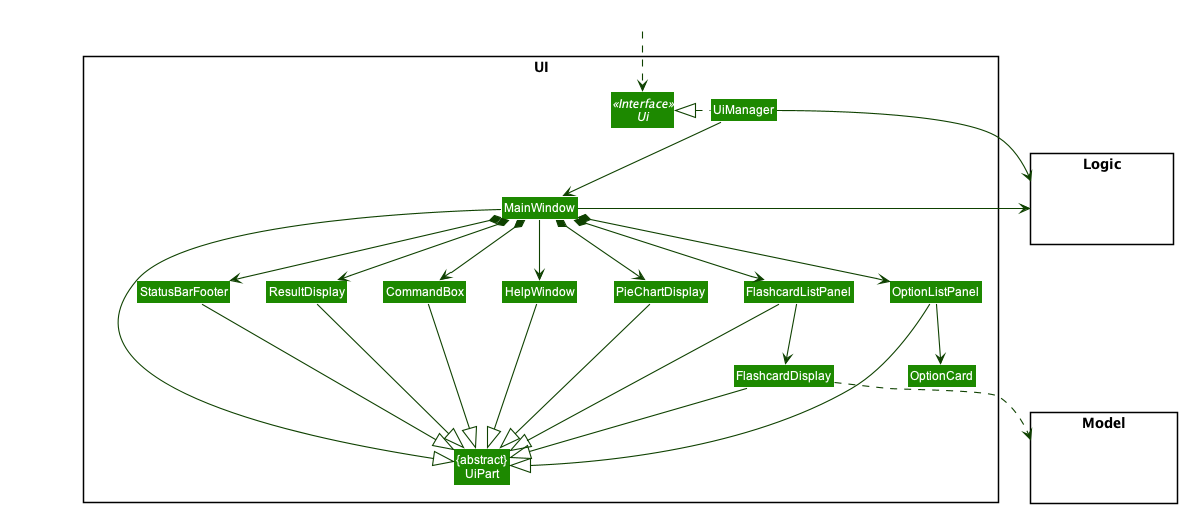

The diagram above was rendered by PlantUML. Its source (embedded in the PNG):
@startuml
!include style.puml
skinparam arrowThickness 1.1
skinparam arrowColor UI_COLOR_T4
skinparam classBackgroundColor UI_COLOR

package UI <<Rectangle>>{
Interface Ui <<Interface>>
Class "{abstract}\nUiPart" as UiPart
Class UiManager
Class MainWindow
Class HelpWindow
Class ResultDisplay
Class FlashcardListPanel
Class FlashcardDisplay
Class StatusBarFooter
Class CommandBox
Class OptionListPanel
Class OptionCard
Class PieChartDisplay
}

package Model <<Rectangle>> {
Class HiddenModel #FFFFFF
}

package Logic <<Rectangle>> {
Class HiddenLogic #FFFFFF
}

Class HiddenOutside #FFFFFF
HiddenOutside ..> Ui

UiManager .left.|> Ui
UiManager -down-> MainWindow
MainWindow --> HelpWindow
MainWindow *-down-> CommandBox
MainWindow *-down-> ResultDisplay
MainWindow *-down-> FlashcardListPanel
MainWindow *-down-> StatusBarFooter
MainWindow *-down-> OptionListPanel
MainWindow *-down-> PieChartDisplay

FlashcardListPanel -down-> FlashcardDisplay
OptionListPanel -down-> OptionCard

MainWindow -left-|> UiPart

ResultDisplay --|> UiPart
CommandBox --|> UiPart
FlashcardListPanel --|> UiPart
FlashcardDisplay --|> UiPart
StatusBarFooter --|> UiPart
HelpWindow -down-|> UiPart
OptionListPanel --|> UiPart
PieChartDisplay --|> UiPart

FlashcardDisplay ..> Model
UiManager -right-> Logic
MainWindow -left-> Logic


OptionListPanel -[hidden]left- FlashcardListPanel
FlashcardListPanel -[hidden]left- PieChartDisplay
PieChartDisplay -[hidden]left- HelpWindow
HelpWindow -[hidden]left- CommandBox
CommandBox -[hidden]left- ResultDisplay
ResultDisplay -[hidden]left- StatusBarFooter

MainWindow -[hidden]-|> UiPart
@enduml